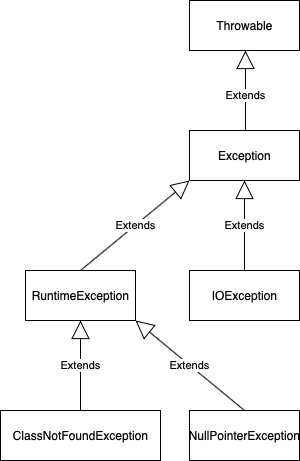

The diagram above was exported from draw.io. Its source (the exported page's mxGraphModel, read from the mxfile embedded in the PNG):
<mxGraphModel dx="814" dy="549" grid="1" gridSize="10" guides="1" tooltips="1" connect="1" arrows="1" fold="1" page="1" pageScale="1" pageWidth="827" pageHeight="1169" math="0" shadow="0">
  <root>
    <mxCell id="WIyWlLk6GJQsqaUBKTNV-0" />
    <mxCell id="WIyWlLk6GJQsqaUBKTNV-1" parent="WIyWlLk6GJQsqaUBKTNV-0" />
    <mxCell id="GojM6WLYSAuH5MP71vTf-3" value="Extends" style="endArrow=block;endSize=16;endFill=0;html=1;entryX=0.5;entryY=1;entryDx=0;entryDy=0;" edge="1" parent="WIyWlLk6GJQsqaUBKTNV-1">
      <mxGeometry width="160" relative="1" as="geometry">
        <mxPoint x="360" y="190" as="sourcePoint" />
        <mxPoint x="360" y="100" as="targetPoint" />
      </mxGeometry>
    </mxCell>
    <mxCell id="GojM6WLYSAuH5MP71vTf-4" value="Throwable" style="html=1;" vertex="1" parent="WIyWlLk6GJQsqaUBKTNV-1">
      <mxGeometry x="304" y="50" width="110" height="50" as="geometry" />
    </mxCell>
    <mxCell id="GojM6WLYSAuH5MP71vTf-5" value="Exception" style="html=1;" vertex="1" parent="WIyWlLk6GJQsqaUBKTNV-1">
      <mxGeometry x="304" y="180" width="110" height="50" as="geometry" />
    </mxCell>
    <mxCell id="GojM6WLYSAuH5MP71vTf-7" value="Extends" style="endArrow=block;endSize=16;endFill=0;html=1;entryX=0.5;entryY=1;entryDx=0;entryDy=0;exitX=0.5;exitY=0;exitDx=0;exitDy=0;" edge="1" parent="WIyWlLk6GJQsqaUBKTNV-1" source="GojM6WLYSAuH5MP71vTf-11" target="GojM6WLYSAuH5MP71vTf-5">
      <mxGeometry width="160" relative="1" as="geometry">
        <mxPoint x="359" y="330" as="sourcePoint" />
        <mxPoint x="460" y="340" as="targetPoint" />
      </mxGeometry>
    </mxCell>
    <mxCell id="GojM6WLYSAuH5MP71vTf-9" value="Extends" style="endArrow=block;endSize=16;endFill=0;html=1;entryX=0;entryY=1;entryDx=0;entryDy=0;exitX=0.5;exitY=0;exitDx=0;exitDy=0;" edge="1" parent="WIyWlLk6GJQsqaUBKTNV-1" source="GojM6WLYSAuH5MP71vTf-10" target="GojM6WLYSAuH5MP71vTf-5">
      <mxGeometry width="160" relative="1" as="geometry">
        <mxPoint x="210" y="310" as="sourcePoint" />
        <mxPoint x="280" y="260" as="targetPoint" />
      </mxGeometry>
    </mxCell>
    <mxCell id="GojM6WLYSAuH5MP71vTf-10" value="RuntimeException" style="html=1;" vertex="1" parent="WIyWlLk6GJQsqaUBKTNV-1">
      <mxGeometry x="140" y="320" width="110" height="50" as="geometry" />
    </mxCell>
    <mxCell id="GojM6WLYSAuH5MP71vTf-11" value="IOException" style="html=1;" vertex="1" parent="WIyWlLk6GJQsqaUBKTNV-1">
      <mxGeometry x="304" y="320" width="110" height="50" as="geometry" />
    </mxCell>
    <mxCell id="GojM6WLYSAuH5MP71vTf-12" value="ClassNotFoundException" style="html=1;" vertex="1" parent="WIyWlLk6GJQsqaUBKTNV-1">
      <mxGeometry x="115" y="460" width="160" height="50" as="geometry" />
    </mxCell>
    <mxCell id="GojM6WLYSAuH5MP71vTf-13" value="Extends" style="endArrow=block;endSize=16;endFill=0;html=1;entryX=0.5;entryY=1;entryDx=0;entryDy=0;exitX=0.5;exitY=0;exitDx=0;exitDy=0;" edge="1" parent="WIyWlLk6GJQsqaUBKTNV-1" source="GojM6WLYSAuH5MP71vTf-12" target="GojM6WLYSAuH5MP71vTf-10">
      <mxGeometry width="160" relative="1" as="geometry">
        <mxPoint x="90" y="430" as="sourcePoint" />
        <mxPoint x="250" y="430" as="targetPoint" />
      </mxGeometry>
    </mxCell>
    <mxCell id="GojM6WLYSAuH5MP71vTf-14" value="Extends" style="endArrow=block;endSize=16;endFill=0;html=1;entryX=1;entryY=1;entryDx=0;entryDy=0;exitX=0.5;exitY=0;exitDx=0;exitDy=0;" edge="1" parent="WIyWlLk6GJQsqaUBKTNV-1" source="GojM6WLYSAuH5MP71vTf-15" target="GojM6WLYSAuH5MP71vTf-10">
      <mxGeometry width="160" relative="1" as="geometry">
        <mxPoint x="360" y="460" as="sourcePoint" />
        <mxPoint x="530" y="480" as="targetPoint" />
      </mxGeometry>
    </mxCell>
    <mxCell id="GojM6WLYSAuH5MP71vTf-15" value="NullPointerException" style="html=1;" vertex="1" parent="WIyWlLk6GJQsqaUBKTNV-1">
      <mxGeometry x="304" y="460" width="110" height="50" as="geometry" />
    </mxCell>
  </root>
</mxGraphModel>